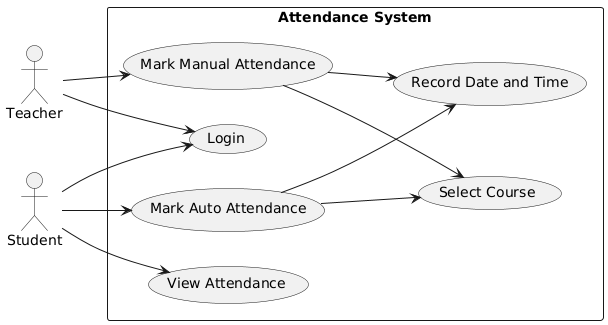

The diagram above was rendered by PlantUML. Its source (embedded in the PNG):
@startuml
left to right direction

actor Teacher
actor Student

rectangle "Attendance System" {

    (Login)
    (Select Course)
    (Mark Manual Attendance)
    (Mark Auto Attendance)
    (View Attendance)
    (Record Date and Time)

    Teacher --> (Login)
    Student --> (Login)

    Teacher --> (Mark Manual Attendance)
    (Mark Manual Attendance) --> (Select Course)
    (Mark Manual Attendance) --> (Record Date and Time)

    Student --> (Mark Auto Attendance)
    (Mark Auto Attendance) --> (Select Course)
    (Mark Auto Attendance) --> (Record Date and Time)

    Student --> (View Attendance)
}
@enduml